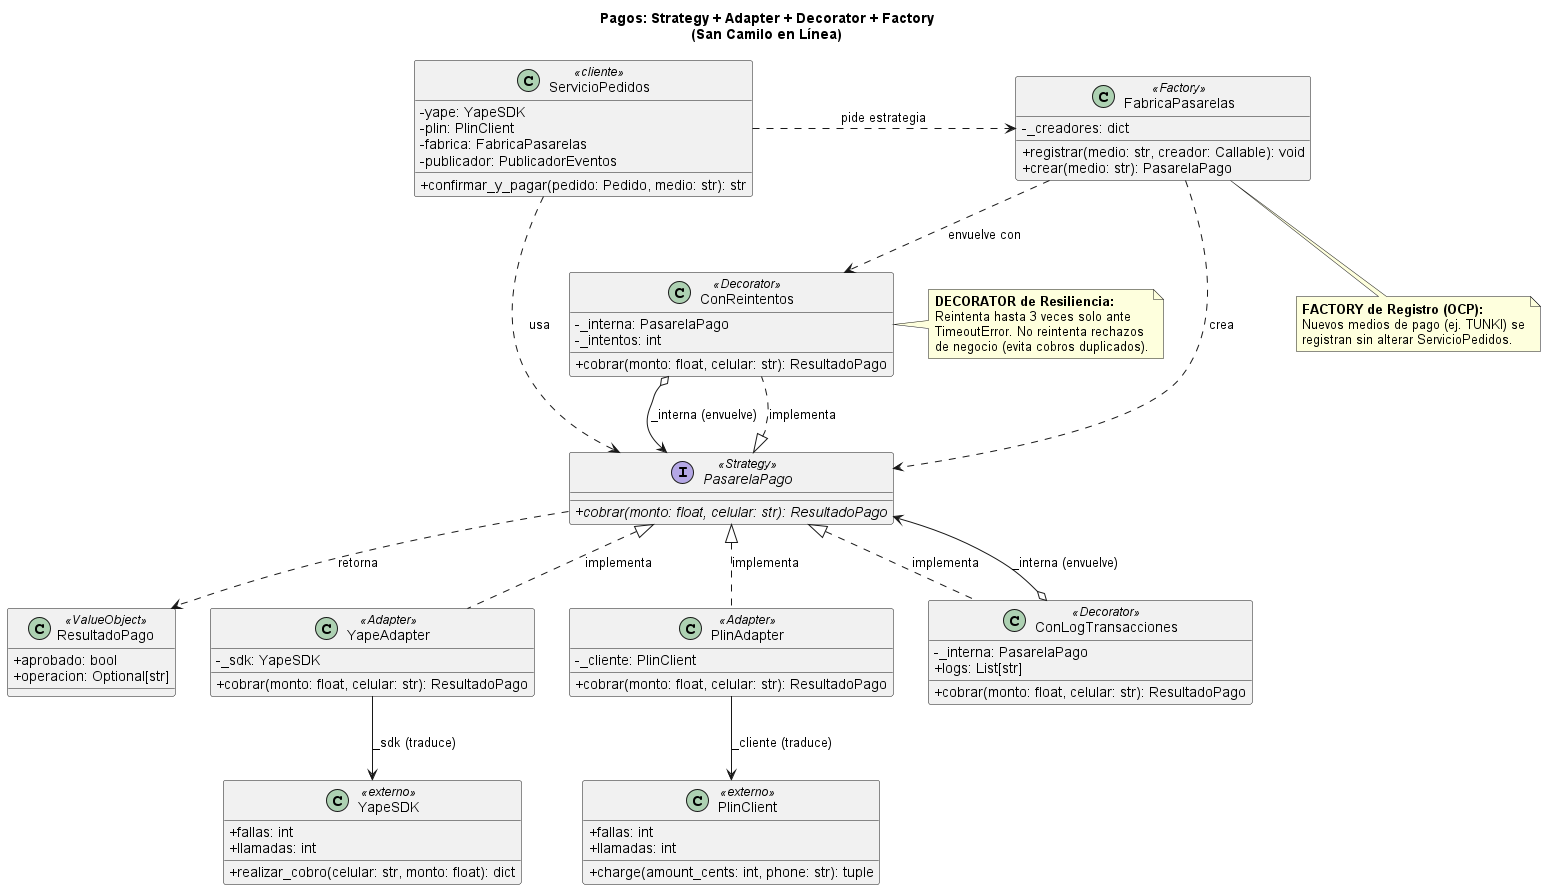

The diagram above was rendered by PlantUML. Its source (embedded in the PNG):
@startuml pagos
skinparam shadowing false
skinparam defaultFontName Arial
skinparam classAttributeIconSize 0

title Pagos: Strategy + Adapter + Decorator + Factory\n(San Camilo en Línea)

class ServicioPedidos <<cliente>> {
    - yape: YapeSDK
    - plin: PlinClient
    - fabrica: FabricaPasarelas
    - publicador: PublicadorEventos
    + confirmar_y_pagar(pedido: Pedido, medio: str): str
}

class FabricaPasarelas <<Factory>> {
    - _creadores: dict
    + registrar(medio: str, creador: Callable): void
    + crear(medio: str): PasarelaPago
}

interface PasarelaPago <<Strategy>> {
    {abstract} + cobrar(monto: float, celular: str): ResultadoPago
}

class ResultadoPago <<ValueObject>> {
    + aprobado: bool
    + operacion: Optional[str]
}

class YapeAdapter <<Adapter>> {
    - _sdk: YapeSDK
    + cobrar(monto: float, celular: str): ResultadoPago
}

class PlinAdapter <<Adapter>> {
    - _cliente: PlinClient
    + cobrar(monto: float, celular: str): ResultadoPago
}

class ConReintentos <<Decorator>> {
    - _interna: PasarelaPago
    - _intentos: int
    + cobrar(monto: float, celular: str): ResultadoPago
}

class ConLogTransacciones <<Decorator>> {
    - _interna: PasarelaPago
    + logs: List[str]
    + cobrar(monto: float, celular: str): ResultadoPago
}

class YapeSDK <<externo>> {
    + fallas: int
    + llamadas: int
    + realizar_cobro(celular: str, monto: float): dict
}

class PlinClient <<externo>> {
    + fallas: int
    + llamadas: int
    + charge(amount_cents: int, phone: str): tuple
}

' Relaciones
ServicioPedidos .right.> FabricaPasarelas : "pide estrategia"
ServicioPedidos .down.> PasarelaPago : "usa"

FabricaPasarelas ..> PasarelaPago : "crea"
FabricaPasarelas .down.> ConReintentos : "envuelve con"

PasarelaPago <|.. YapeAdapter : "implementa"
PasarelaPago <|.. PlinAdapter : "implementa"
PasarelaPago <|.. ConReintentos : "implementa"
PasarelaPago <|.. ConLogTransacciones : "implementa"

ConReintentos o--> PasarelaPago : "_interna (envuelve)"
ConLogTransacciones o--> PasarelaPago : "_interna (envuelve)"

YapeAdapter --> YapeSDK : "_sdk (traduce)"
PlinAdapter --> PlinClient : "_cliente (traduce)"

PasarelaPago ..> ResultadoPago : "retorna"

note right of ConReintentos
    <b>DECORATOR de Resiliencia:</b>
    Reintenta hasta 3 veces solo ante
    TimeoutError. No reintenta rechazos
    de negocio (evita cobros duplicados).
end note

note bottom of FabricaPasarelas
    <b>FACTORY de Registro (OCP):</b>
    Nuevos medios de pago (ej. TUNKI) se
    registran sin alterar ServicioPedidos.
end note

@enduml